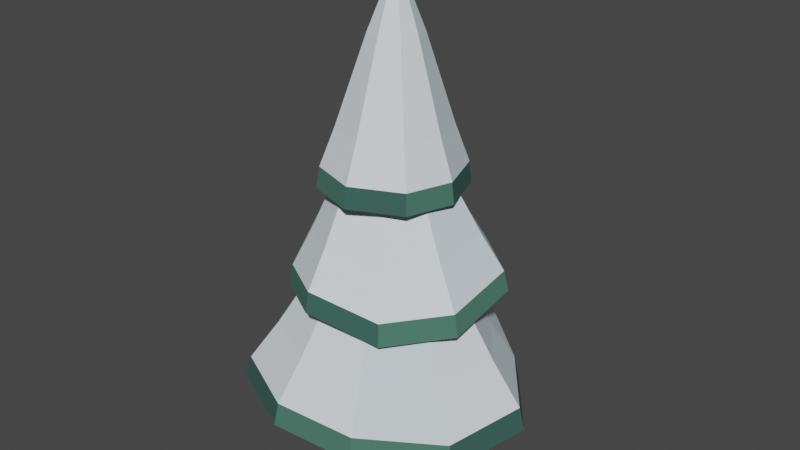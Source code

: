 # Source: snow_pine.blend  (saved by Blender 3.6.14; exported with 4.5.12 LTS)
import bpy
from mathutils import Matrix  # noqa: F401  (used for matrix-valued properties, if any)

bpy.ops.wm.read_factory_settings(use_empty=True)
scene = bpy.context.scene
scene.name = 'Scene'

# ---- collections
col_snow_pine = bpy.data.collections.new('Snow Pine'); scene.collection.children.link(col_snow_pine)

# ---- materials (node trees are filled in below, after node groups)
mat_bark___muted_brown = bpy.data.materials.new('Bark - muted brown')
mat_bark___muted_brown.use_transparent_shadow = False
mat_bark___muted_brown.diffuse_color = (0.15, 0.085, 0.055, 1.0)
mat_needles___deep_green = bpy.data.materials.new('Needles - deep green')
mat_needles___deep_green.use_transparent_shadow = False
mat_needles___deep_green.diffuse_color = (0.035, 0.105, 0.085, 1.0)
mat_needles___green = bpy.data.materials.new('Needles - green')
mat_needles___green.use_transparent_shadow = False
mat_needles___green.diffuse_color = (0.06, 0.17, 0.125, 1.0)
mat_snow___soft_white = bpy.data.materials.new('Snow - soft white')
mat_snow___soft_white.use_transparent_shadow = False
mat_snow___soft_white.diffuse_color = (0.79, 0.87, 0.91, 1.0)
mat_snow___cool_facets = bpy.data.materials.new('Snow - cool facets')
mat_snow___cool_facets.use_transparent_shadow = False
mat_snow___cool_facets.diffuse_color = (0.65, 0.75, 0.8, 1.0)

# ---- material node trees
mat_bark___muted_brown.use_nodes = True; mat_bark___muted_brown.node_tree.nodes.clear()
_N = mat_bark___muted_brown.node_tree.nodes; _L = mat_bark___muted_brown.node_tree.links
n0 = _N.new('ShaderNodeBsdfPrincipled'); n0.name = 'Principled BSDF'; n0.location = (10, 300)
n0.distribution = 'GGX'
n0.subsurface_method = 'RANDOM_WALK_SKIN'
n0.inputs[0].default_value = (0.15, 0.085, 0.055, 1.0)
n0.inputs[2].default_value = 0.93
n0.inputs[3].default_value = 1.45
n0.inputs[27].default_value = (0.0, 0.0, 0.0, 1.0)
n0.inputs[28].default_value = 1.0
n1 = _N.new('ShaderNodeOutputMaterial'); n1.name = 'Material Output'; n1.location = (300, 300)
_L.new(n0.outputs[0], n1.inputs[0])
n1.is_active_output = True
mat_needles___deep_green.use_nodes = True; mat_needles___deep_green.node_tree.nodes.clear()
_N = mat_needles___deep_green.node_tree.nodes; _L = mat_needles___deep_green.node_tree.links
n0 = _N.new('ShaderNodeBsdfPrincipled'); n0.name = 'Principled BSDF'; n0.location = (10, 300)
n0.distribution = 'GGX'
n0.subsurface_method = 'RANDOM_WALK_SKIN'
n0.inputs[0].default_value = (0.035, 0.105, 0.085, 1.0)
n0.inputs[2].default_value = 0.93
n0.inputs[3].default_value = 1.45
n0.inputs[27].default_value = (0.0, 0.0, 0.0, 1.0)
n0.inputs[28].default_value = 1.0
n1 = _N.new('ShaderNodeOutputMaterial'); n1.name = 'Material Output'; n1.location = (300, 300)
_L.new(n0.outputs[0], n1.inputs[0])
n1.is_active_output = True
mat_needles___green.use_nodes = True; mat_needles___green.node_tree.nodes.clear()
_N = mat_needles___green.node_tree.nodes; _L = mat_needles___green.node_tree.links
n0 = _N.new('ShaderNodeBsdfPrincipled'); n0.name = 'Principled BSDF'; n0.location = (10, 300)
n0.distribution = 'GGX'
n0.subsurface_method = 'RANDOM_WALK_SKIN'
n0.inputs[0].default_value = (0.06, 0.17, 0.125, 1.0)
n0.inputs[2].default_value = 0.93
n0.inputs[3].default_value = 1.45
n0.inputs[27].default_value = (0.0, 0.0, 0.0, 1.0)
n0.inputs[28].default_value = 1.0
n1 = _N.new('ShaderNodeOutputMaterial'); n1.name = 'Material Output'; n1.location = (300, 300)
_L.new(n0.outputs[0], n1.inputs[0])
n1.is_active_output = True
mat_snow___soft_white.use_nodes = True; mat_snow___soft_white.node_tree.nodes.clear()
_N = mat_snow___soft_white.node_tree.nodes; _L = mat_snow___soft_white.node_tree.links
n0 = _N.new('ShaderNodeBsdfPrincipled'); n0.name = 'Principled BSDF'; n0.location = (10, 300)
n0.distribution = 'GGX'
n0.subsurface_method = 'RANDOM_WALK_SKIN'
n0.inputs[0].default_value = (0.79, 0.87, 0.91, 1.0)
n0.inputs[2].default_value = 0.93
n0.inputs[3].default_value = 1.45
n0.inputs[27].default_value = (0.0, 0.0, 0.0, 1.0)
n0.inputs[28].default_value = 1.0
n1 = _N.new('ShaderNodeOutputMaterial'); n1.name = 'Material Output'; n1.location = (300, 300)
_L.new(n0.outputs[0], n1.inputs[0])
n1.is_active_output = True
mat_snow___cool_facets.use_nodes = True; mat_snow___cool_facets.node_tree.nodes.clear()
_N = mat_snow___cool_facets.node_tree.nodes; _L = mat_snow___cool_facets.node_tree.links
n0 = _N.new('ShaderNodeBsdfPrincipled'); n0.name = 'Principled BSDF'; n0.location = (10, 300)
n0.distribution = 'GGX'
n0.subsurface_method = 'RANDOM_WALK_SKIN'
n0.inputs[0].default_value = (0.65, 0.75, 0.8, 1.0)
n0.inputs[2].default_value = 0.93
n0.inputs[3].default_value = 1.45
n0.inputs[27].default_value = (0.0, 0.0, 0.0, 1.0)
n0.inputs[28].default_value = 1.0
n1 = _N.new('ShaderNodeOutputMaterial'); n1.name = 'Material Output'; n1.location = (300, 300)
_L.new(n0.outputs[0], n1.inputs[0])
n1.is_active_output = True

# ---- world
world_world = bpy.data.worlds.new('World'); scene.world = world_world
world_world.use_nodes = True; world_world.node_tree.nodes.clear()
_N = world_world.node_tree.nodes; _L = world_world.node_tree.links
n0 = _N.new('ShaderNodeOutputWorld'); n0.name = 'World Output'; n0.location = (300, 300)
n1 = _N.new('ShaderNodeBackground'); n1.name = 'Background'; n1.location = (10, 300)
n1.inputs[0].default_value = (0.05088, 0.05088, 0.05088, 1.0)
_L.new(n1.outputs[0], n0.inputs[0])
n0.is_active_output = True
world_world.color = (0.05088, 0.05088, 0.05088)
world_world.use_sun_shadow = False
world_world.sun_shadow_jitter_overblur = 0.0

# ---- meshes
me_cone = bpy.data.meshes.new('Cone')
me_cone.from_pydata([(0.0, 0.19, 0.0), (0.0, 0.105, 2.5), (0.1485, 0.1185, 0.0), (0.08209, 0.06547, 2.5), (0.1852, -0.04228, 0.0), (0.1024, -0.02336, 2.5), (0.08244, -0.1712, 0.0), (0.04556, -0.0946, 2.5), (-0.08244, -0.1712, 0.0), (-0.04556, -0.0946, 2.5), (-0.1852, -0.04228, 0.0), (-0.1024, -0.02336, 2.5), (-0.1485, 0.1185, 0.0), (-0.08209, 0.06547, 2.5)], [], [(1, 2, 0), (3, 4, 2), (5, 6, 4), (7, 8, 6), (9, 10, 8), (1, 11, 7), (11, 12, 10), (13, 0, 12), (10, 12, 2), (1, 3, 2), (3, 5, 4), (5, 7, 6), (7, 9, 8), (9, 11, 10), (5, 3, 1), (1, 13, 11), (11, 9, 7), (7, 5, 1), (11, 13, 12), (13, 1, 0), (12, 0, 2), (2, 4, 10), (4, 6, 10), (6, 8, 10)])
_uv = me_cone.uv_layers.new(name='UVMap')
_uv.uv.foreach_set('vector', [1.0, 1.0, 0.8571, 0.5, 1.0, 0.5, 0.8571, 1.0, 0.7143, 0.5, 0.8571, 0.5, 0.7143, 1.0, 0.5714, 0.5, 0.7143, 0.5, 0.5714, 1.0, 0.4286, 0.5, 0.5714, 0.5, 0.4286, 1.0, 0.2857, 0.5, 0.4286, 0.5, 0.25, 0.49, 0.01602, 0.1966, 0.3541, 0.03377, 0.2857, 1.0, 0.1429, 0.5, 0.2857, 0.5, 0.1429, 1.0, 2.98e-08, 0.5, 0.1429, 0.5, 0.516, 0.1966, 0.5624, 0.3996, 0.9376, 0.3996, 1.0, 1.0, 0.8571, 1.0, 0.8571, 0.5, 0.8571, 1.0, 0.7143, 1.0, 0.7143, 0.5, 0.7143, 1.0, 0.5714, 1.0, 0.5714, 0.5, 0.5714, 1.0, 0.4286, 1.0, 0.4286, 0.5, 0.4286, 1.0, 0.2857, 1.0, 0.2857, 0.5, 0.484, 0.1966, 0.4376, 0.3996, 0.25, 0.49, 0.25, 0.49, 0.06236, 0.3996, 0.01602, 0.1966, 0.01602, 0.1966, 0.1459, 0.03377, 0.3541, 0.03377, 0.3541, 0.03377, 0.484, 0.1966, 0.25, 0.49, 0.2857, 1.0, 0.1429, 1.0, 0.1429, 0.5, 0.1429, 1.0, 2.98e-08, 1.0, 2.98e-08, 0.5, 0.5624, 0.3996, 0.75, 0.49, 0.9376, 0.3996, 0.9376, 0.3996, 0.984, 0.1966, 0.516, 0.1966, 0.984, 0.1966, 0.8541, 0.03377, 0.516, 0.1966, 0.8541, 0.03377, 0.6459, 0.03377, 0.516, 0.1966])
me_cone.materials.append(mat_bark___muted_brown)
me_cone.update()
me_lower_boughs = bpy.data.meshes.new('Lower boughs')
me_lower_boughs.from_pydata([(1.195, 0.1441, 0.5884), (0.7566, 0.7025, 0.6041), (0.2243, 1.14, 0.6633), (-0.4453, 0.9605, 0.5949), (-1.055, 0.5875, 0.5921), (-1.026, -0.1237, 0.5866), (-0.8706, -0.8083, 0.6873), (-0.2224, -1.131, 0.6899), (0.4981, -1.074, 0.6776), (1.057, -0.5887, 0.5857), (1.151, 0.1323, 0.7795), (0.7304, 0.6684, 0.7937), (0.2193, 1.089, 0.847), (-0.4235, 0.9161, 0.7854), (-1.008, 0.558, 0.7829), (-0.981, -0.1248, 0.7779), (-0.8318, -0.782, 0.8685), (-0.2095, -1.092, 0.8709), (0.4821, -1.037, 0.8599), (1.018, -0.5712, 0.7772), (0.9192, 0.09268, 1.124), (0.5862, 0.5171, 1.135), (0.1816, 0.8499, 1.178), (-0.3273, 0.7132, 1.128), (-0.7902, 0.4297, 1.126), (-0.7686, -0.1108, 1.122), (-0.6505, -0.6311, 1.195), (-0.1578, -0.8762, 1.197), (0.3897, -0.8332, 1.188), (0.8142, -0.4642, 1.122), (0.4577, 0.01046, 1.907), (0.3, 0.2115, 1.912), (0.1083, 0.3692, 1.931), (-0.1327, 0.3044, 1.909), (-0.352, 0.1701, 1.909), (-0.3418, -0.08594, 1.907), (-0.2858, -0.3324, 1.938), (-0.05245, -0.4485, 1.939), (0.2069, -0.4281, 1.935), (0.408, -0.2533, 1.907), (0.04, -0.06, 2.5)], [], [(1, 7, 5), (1, 10, 0), (2, 11, 1), (2, 13, 12), (3, 14, 13), (5, 14, 4), (6, 15, 5), (7, 16, 6), (7, 18, 17), (8, 19, 18), (9, 10, 19), (11, 20, 10), (11, 22, 21), (12, 23, 22), (13, 24, 23), (15, 24, 14), (16, 25, 15), (17, 26, 16), (17, 28, 27), (18, 29, 28), (19, 20, 29), (21, 30, 20), (21, 32, 31), (22, 33, 32), (23, 34, 33), (25, 34, 24), (26, 35, 25), (27, 36, 26), (27, 38, 37), (28, 39, 38), (29, 30, 39), (30, 31, 40), (31, 32, 40), (32, 33, 40), (33, 34, 40), (34, 35, 40), (35, 36, 40), (36, 37, 40), (37, 38, 40), (38, 39, 40), (39, 30, 40), (0, 9, 1), (9, 8, 1), (8, 7, 1), (7, 6, 5), (5, 4, 3), (1, 3, 2), (5, 3, 1), (1, 11, 10), (2, 12, 11), (2, 3, 13), (3, 4, 14), (5, 15, 14), (6, 16, 15), (7, 17, 16), (7, 8, 18), (8, 9, 19), (9, 0, 10), (11, 21, 20), (11, 12, 22), (12, 13, 23), (13, 14, 24), (15, 25, 24), (16, 26, 25), (17, 27, 26), (17, 18, 28), (18, 19, 29), (19, 10, 20), (21, 31, 30), (21, 22, 32), (22, 23, 33), (23, 24, 34), (25, 35, 34), (26, 36, 35), (27, 37, 36), (27, 28, 38), (28, 29, 39), (29, 20, 30)])
me_lower_boughs.polygons.foreach_set('material_index', [0, 0, 1, 1, 0, 1, 1, 0, 1, 1, 0, 3, 2, 2, 2, 3, 2, 2, 2, 3, 2, 3, 2, 2, 2, 3, 2, 2, 2, 3, 2, 3, 2, 2, 2, 3, 2, 2, 2, 3, 2, 0, 0, 0, 0, 0, 0, 0, 0, 1, 1, 0, 1, 1, 0, 1, 1, 0, 3, 2, 2, 2, 3, 2, 2, 2, 3, 2, 3, 2, 2, 2, 3, 2, 2, 2, 3, 2])
me_lower_boughs.materials.append(mat_needles___deep_green)
me_lower_boughs.materials.append(mat_needles___green)
me_lower_boughs.materials.append(mat_snow___soft_white)
me_lower_boughs.materials.append(mat_snow___cool_facets)
me_lower_boughs.update()
me_middle_boughs = bpy.data.meshes.new('Middle boughs')
me_middle_boughs.from_pydata([(0.846, 0.3577, 1.599), (0.3922, 0.7671, 1.553), (-0.184, 0.8022, 1.515), (-0.6812, 0.5149, 1.588), (-0.8479, -0.04322, 1.609), (-0.5874, -0.5462, 1.528), (-0.1071, -0.8623, 1.601), (0.4569, -0.7057, 1.453), (0.8312, -0.2554, 1.472), (0.8051, 0.3474, 1.759), (0.3695, 0.7404, 1.718), (-0.1836, 0.7741, 1.683), (-0.661, 0.4983, 1.749), (-0.821, -0.03749, 1.768), (-0.5709, -0.5203, 1.696), (-0.1098, -0.8238, 1.761), (0.4316, -0.6735, 1.628), (0.791, -0.2412, 1.645), (0.6233, 0.283, 2.047), (0.2785, 0.5942, 2.014), (-0.1594, 0.6209, 1.987), (-0.5373, 0.4025, 2.039), (-0.664, -0.02165, 2.055), (-0.466, -0.4039, 1.996), (-0.101, -0.6441, 2.049), (0.3276, -0.5252, 1.942), (0.6121, -0.1829, 1.956), (0.2562, 0.1564, 2.704), (0.09291, 0.3038, 2.69), (-0.1145, 0.3164, 2.678), (-0.2935, 0.2129, 2.7), (-0.3535, 0.01204, 2.707), (-0.2598, -0.169, 2.682), (-0.08686, -0.2828, 2.704), (0.1162, -0.2265, 2.658), (0.2509, -0.06435, 2.664), (-0.07, 0.04, 3.2)], [], [(7, 5, 2), (0, 10, 9), (1, 11, 10), (3, 11, 2), (4, 12, 3), (4, 14, 13), (6, 14, 5), (6, 16, 15), (8, 16, 7), (0, 17, 8), (10, 18, 9), (11, 19, 10), (12, 20, 11), (13, 21, 12), (13, 23, 22), (15, 23, 14), (15, 25, 24), (16, 26, 25), (9, 26, 17), (19, 27, 18), (20, 28, 19), (21, 29, 20), (22, 30, 21), (22, 32, 31), (24, 32, 23), (24, 34, 33), (25, 35, 34), (18, 35, 26), (27, 28, 36), (28, 29, 36), (29, 30, 36), (30, 31, 36), (31, 32, 36), (32, 33, 36), (33, 34, 36), (34, 35, 36), (35, 27, 36), (0, 8, 1), (8, 7, 2), (1, 8, 2), (7, 6, 5), (5, 4, 3), (3, 2, 5), (0, 1, 10), (1, 2, 11), (3, 12, 11), (4, 13, 12), (4, 5, 14), (6, 15, 14), (6, 7, 16), (8, 17, 16), (0, 9, 17), (10, 19, 18), (11, 20, 19), (12, 21, 20), (13, 22, 21), (13, 14, 23), (15, 24, 23), (15, 16, 25), (16, 17, 26), (9, 18, 26), (19, 28, 27), (20, 29, 28), (21, 30, 29), (22, 31, 30), (22, 23, 32), (24, 33, 32), (24, 25, 34), (25, 26, 35), (18, 27, 35)])
me_middle_boughs.polygons.foreach_set('material_index', [0, 0, 1, 1, 0, 1, 1, 0, 1, 1, 3, 2, 2, 2, 3, 2, 2, 2, 3, 3, 2, 2, 2, 3, 2, 2, 2, 3, 3, 2, 2, 2, 3, 2, 2, 2, 3, 0, 0, 0, 0, 0, 0, 0, 1, 1, 0, 1, 1, 0, 1, 1, 3, 2, 2, 2, 3, 2, 2, 2, 3, 3, 2, 2, 2, 3, 2, 2, 2, 3])
me_middle_boughs.materials.append(mat_needles___deep_green)
me_middle_boughs.materials.append(mat_needles___green)
me_middle_boughs.materials.append(mat_snow___soft_white)
me_middle_boughs.materials.append(mat_snow___cool_facets)
me_middle_boughs.update()
me_crown = bpy.data.meshes.new('Crown')
me_crown.from_pydata([(0.5374, 0.05392, 2.339), (0.3861, 0.4722, 2.328), (-0.05864, 0.5844, 2.395), (-0.4567, 0.3734, 2.454), (-0.5478, -0.05496, 2.409), (-0.3605, -0.4409, 2.384), (0.06043, -0.6023, 2.4), (0.413, -0.3377, 2.349), (0.5194, 0.05326, 2.513), (0.3741, 0.4548, 2.503), (-0.05279, 0.5626, 2.563), (-0.435, 0.36, 2.617), (-0.5224, -0.05126, 2.576), (-0.3426, -0.4218, 2.554), (0.06151, -0.5767, 2.568), (0.4, -0.3227, 2.522), (0.4182, 0.04518, 2.826), (0.3032, 0.3631, 2.818), (-0.03477, 0.4484, 2.867), (-0.3373, 0.288, 2.91), (-0.4065, -0.03757, 2.877), (-0.2642, -0.3309, 2.859), (0.05573, -0.4535, 2.871), (0.3237, -0.2525, 2.833), (0.2176, 0.02976, 3.54), (0.1631, 0.1803, 3.537), (0.00304, 0.2207, 3.558), (-0.1403, 0.1448, 3.576), (-0.1731, -0.009436, 3.562), (-0.1056, -0.1484, 3.554), (0.0459, -0.2065, 3.559), (0.1728, -0.1112, 3.543), (0.035, 0.015, 4.08)], [], [(4, 2, 0), (0, 9, 8), (2, 9, 1), (3, 10, 2), (3, 12, 11), (4, 13, 12), (6, 13, 5), (6, 15, 14), (7, 8, 15), (8, 17, 16), (10, 17, 9), (11, 18, 10), (11, 20, 19), (12, 21, 20), (14, 21, 13), (14, 23, 22), (15, 16, 23), (16, 25, 24), (18, 25, 17), (19, 26, 18), (19, 28, 27), (20, 29, 28), (22, 29, 21), (22, 31, 30), (23, 24, 31), (24, 25, 32), (25, 26, 32), (26, 27, 32), (27, 28, 32), (28, 29, 32), (29, 30, 32), (30, 31, 32), (31, 24, 32), (0, 7, 4), (7, 6, 5), (4, 7, 5), (4, 3, 2), (2, 1, 0), (0, 1, 9), (2, 10, 9), (3, 11, 10), (3, 4, 12), (4, 5, 13), (6, 14, 13), (6, 7, 15), (7, 0, 8), (8, 9, 17), (10, 18, 17), (11, 19, 18), (11, 12, 20), (12, 13, 21), (14, 22, 21), (14, 15, 23), (15, 8, 16), (16, 17, 25), (18, 26, 25), (19, 27, 26), (19, 20, 28), (20, 21, 29), (22, 30, 29), (22, 23, 31), (23, 16, 24)])
me_crown.polygons.foreach_set('material_index', [0, 0, 1, 1, 0, 1, 1, 0, 1, 3, 2, 2, 2, 3, 2, 2, 2, 3, 2, 2, 2, 3, 2, 2, 2, 3, 2, 2, 2, 3, 2, 2, 2, 0, 0, 0, 0, 0, 0, 1, 1, 0, 1, 1, 0, 1, 3, 2, 2, 2, 3, 2, 2, 2, 3, 2, 2, 2, 3, 2, 2, 2])
me_crown.materials.append(mat_needles___deep_green)
me_crown.materials.append(mat_needles___green)
me_crown.materials.append(mat_snow___soft_white)
me_crown.materials.append(mat_snow___cool_facets)
me_crown.update()

# ---- objects
ob_trunk = bpy.data.objects.new('Trunk', me_cone)
ob_lower_boughs = bpy.data.objects.new('Lower boughs', me_lower_boughs)
ob_middle_boughs = bpy.data.objects.new('Middle boughs', me_middle_boughs)
ob_crown = bpy.data.objects.new('Crown', me_crown)

# ---- transforms, parenting, visibility, modifiers, constraints
ob_trunk.location = (0.0, 0.0, 0.0)
ob_lower_boughs.location = (0.0, 0.0, 0.0)
ob_middle_boughs.location = (0.0, 0.0, 0.0)
ob_crown.location = (0.0, 0.0, 0.0)

# ---- collection membership
col_snow_pine.objects.link(ob_trunk)
col_snow_pine.objects.link(ob_lower_boughs)
col_snow_pine.objects.link(ob_middle_boughs)
col_snow_pine.objects.link(ob_crown)

# ---- scene / render settings (as saved in the file)
scene.frame_start = 1; scene.frame_end = 250; scene.frame_set(1)
scene.render.engine = 'BLENDER_EEVEE_NEXT'
scene.cycles.sampling_pattern = 'TABULATED_SOBOL'
scene.view_settings.view_transform = 'Filmic'
bpy.context.view_layer.update()

# ---- added for rendering (the .blend has no active camera and no usable light): camera, sun
cam_auto = bpy.data.cameras.new('AutoCamera')
cam_auto.lens = 50.0
cam_auto.sensor_width = 36.0
cam_auto.clip_end = 1000.0
ob_auto_camera = bpy.data.objects.new('AutoCamera', cam_auto)
scene.collection.objects.link(ob_auto_camera)
ob_auto_camera.location = (4.8656, -5.74981, 5.87641)
ob_auto_camera.rotation_euler = (1.09748, -7.21219e-08, 0.694738)
scene.camera = ob_auto_camera
light_auto_sun = bpy.data.lights.new('AutoSun', 'SUN')
light_auto_sun.energy = 3.0
light_auto_sun.angle = 0.0523599
ob_auto_sun = bpy.data.objects.new('AutoSun', light_auto_sun)
scene.collection.objects.link(ob_auto_sun)
ob_auto_sun.rotation_euler = (0.872665, 0.174533, 0.523599)
bpy.context.view_layer.update()
